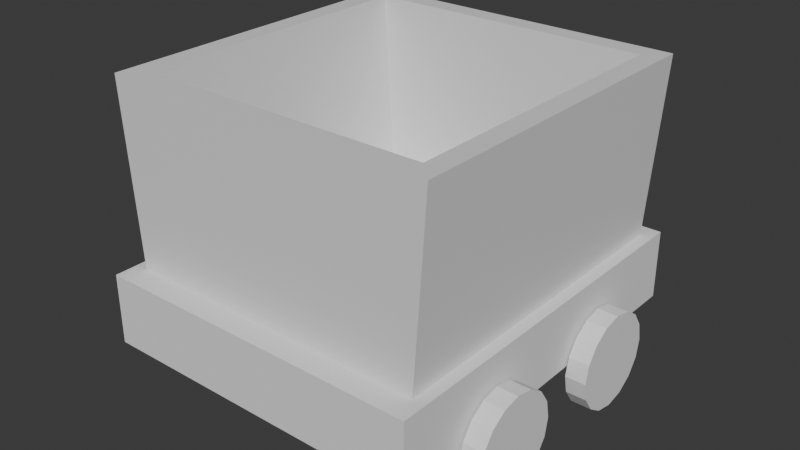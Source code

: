 # Source: kart.blend  (saved by Blender 4.3.34; exported with 4.5.12 LTS)
import bpy
from mathutils import Matrix  # noqa: F401  (used for matrix-valued properties, if any)

bpy.ops.wm.read_factory_settings(use_empty=True)
scene = bpy.context.scene
scene.name = 'Scene'

# ---- collections
col_collection = bpy.data.collections.new('Collection'); scene.collection.children.link(col_collection)

# ---- materials (node trees are filled in below, after node groups)
mat_material = bpy.data.materials.new('Material')
mat_material.alpha_threshold = 0.0
mat_material.roughness = 0.5
mat_material.line_color = (0.0, 0.0, 0.0, 1.0)

# ---- material node trees
mat_material.use_nodes = True; mat_material.node_tree.nodes.clear()
_N = mat_material.node_tree.nodes; _L = mat_material.node_tree.links
n0 = _N.new('ShaderNodeOutputMaterial'); n0.name = 'Material Output'; n0.location = (300, 300)
n1 = _N.new('ShaderNodeBsdfPrincipled'); n1.name = 'Principled BSDF'; n1.location = (10, 300)
n1.inputs[3].default_value = 1.45
_L.new(n1.outputs[0], n0.inputs[0])
n0.is_active_output = True

# ---- world
world_world = bpy.data.worlds.new('World'); scene.world = world_world
world_world.use_nodes = True; world_world.node_tree.nodes.clear()
_N = world_world.node_tree.nodes; _L = world_world.node_tree.links
n0 = _N.new('ShaderNodeOutputWorld'); n0.name = 'World Output'; n0.location = (300, 300)
n1 = _N.new('ShaderNodeBackground'); n1.name = 'Background'; n1.location = (10, 300)
n1.inputs[0].default_value = (0.05088, 0.05088, 0.05088, 1.0)
_L.new(n1.outputs[0], n0.inputs[0])
n0.is_active_output = True
world_world.color = (0.05088, 0.05088, 0.05088)
world_world.sun_shadow_jitter_overblur = 0.0

# ---- meshes
me_cube = bpy.data.meshes.new('Cube')
me_cube.from_pydata([(0.8763, 0.9251, 0.8128), (0.899, 1.049, -0.7071), (0.8763, -0.8868, 0.8128), (0.899, -1.011, -0.7071), (-0.8763, 0.9251, 0.8128), (-0.899, 1.049, -0.7071), (-0.8763, -0.8868, 0.8128), (-0.899, -1.011, -0.7071), (1.0, -1.011, 0.8128), (-1.0, -1.011, 0.8128), (1.0, 1.049, 0.8128), (-1.0, 1.049, 0.8128), (0.8071, -0.8868, -0.406), (-0.8071, -0.8868, -0.406), (0.8071, 0.9251, -0.406), (-0.8071, 0.9251, -0.406)], [], [(4, 6, 13, 15), (3, 8, 9, 7), (7, 9, 11, 5), (5, 1, 3, 7), (1, 10, 8, 3), (5, 11, 10, 1), (2, 6, 9, 8), (0, 2, 8, 10), (6, 4, 11, 9), (4, 0, 10, 11), (14, 15, 13, 12), (6, 2, 12, 13), (0, 4, 15, 14), (2, 0, 14, 12)])
_uv = me_cube.uv_layers.new(name='UVMap')
_uv.uv.foreach_set('vector', [0.8595, 0.515, 0.8595, 0.735, 0.8595, 0.735, 0.8595, 0.515, 0.375, 0.75, 0.625, 0.75, 0.625, 1.0, 0.375, 1.0, 0.375, 0.0, 0.625, 0.0, 0.625, 0.25, 0.375, 0.25, 0.125, 0.5, 0.375, 0.5, 0.375, 0.75, 0.125, 0.75, 0.375, 0.5, 0.625, 0.5, 0.625, 0.75, 0.375, 0.75, 0.375, 0.25, 0.625, 0.25, 0.625, 0.5, 0.375, 0.5, 0.6405, 0.735, 0.8595, 0.735, 0.875, 0.75, 0.625, 0.75, 0.6405, 0.515, 0.6405, 0.735, 0.625, 0.75, 0.625, 0.5, 0.8595, 0.735, 0.8595, 0.515, 0.875, 0.5, 0.875, 0.75, 0.8595, 0.515, 0.6405, 0.515, 0.625, 0.5, 0.875, 0.5, 0.6405, 0.515, 0.8595, 0.515, 0.8595, 0.735, 0.6405, 0.735, 0.8595, 0.735, 0.6405, 0.735, 0.6405, 0.735, 0.8595, 0.735, 0.6405, 0.515, 0.8595, 0.515, 0.8595, 0.515, 0.6405, 0.515, 0.6405, 0.735, 0.6405, 0.515, 0.6405, 0.515, 0.6405, 0.735])
me_cube.materials.append(mat_material)
me_cube.use_mirror_vertex_groups = False
me_cube.update()
me_cylinder_001 = bpy.data.meshes.new('Cylinder.001')
me_cylinder_001.from_pydata([(0.0, 0.2887, -0.06247), (0.0, 0.2887, 0.06247), (0.1105, 0.2667, -0.06247), (0.1105, 0.2667, 0.06247), (0.2042, 0.2042, -0.06247), (0.2042, 0.2042, 0.06247), (0.2667, 0.1105, -0.06247), (0.2667, 0.1105, 0.06247), (0.2887, 0.0, -0.06247), (0.2887, 0.0, 0.06247), (0.2667, -0.1105, -0.06247), (0.2667, -0.1105, 0.06247), (0.2042, -0.2042, -0.06247), (0.2042, -0.2042, 0.06247), (0.1105, -0.2667, -0.06247), (0.1105, -0.2667, 0.06247), (0.0, -0.2887, -0.06247), (0.0, -0.2887, 0.06247), (-0.1105, -0.2667, -0.06247), (-0.1105, -0.2667, 0.06247), (-0.2042, -0.2042, -0.06247), (-0.2042, -0.2042, 0.06247), (-0.2667, -0.1105, -0.06247), (-0.2667, -0.1105, 0.06247), (-0.2887, 0.0, -0.06247), (-0.2887, 0.0, 0.06247), (-0.2667, 0.1105, -0.06247), (-0.2667, 0.1105, 0.06247), (-0.2042, 0.2042, -0.06247), (-0.2042, 0.2042, 0.06247), (-0.1105, 0.2667, -0.06247), (-0.1105, 0.2667, 0.06247)], [], [(0, 1, 3, 2), (2, 3, 5, 4), (4, 5, 7, 6), (6, 7, 9, 8), (8, 9, 11, 10), (10, 11, 13, 12), (12, 13, 15, 14), (14, 15, 17, 16), (16, 17, 19, 18), (18, 19, 21, 20), (20, 21, 23, 22), (22, 23, 25, 24), (24, 25, 27, 26), (26, 27, 29, 28), (3, 1, 31, 29, 27, 25, 23, 21, 19, 17, 15, 13, 11, 9, 7, 5), (28, 29, 31, 30), (30, 31, 1, 0), (0, 2, 4, 6, 8, 10, 12, 14, 16, 18, 20, 22, 24, 26, 28, 30)])
_uv = me_cylinder_001.uv_layers.new(name='UVMap')
_uv.uv.foreach_set('vector', [1.0, 0.5, 1.0, 1.0, 0.9375, 1.0, 0.9375, 0.5, 0.9375, 0.5, 0.9375, 1.0, 0.875, 1.0, 0.875, 0.5, 0.875, 0.5, 0.875, 1.0, 0.8125, 1.0, 0.8125, 0.5, 0.8125, 0.5, 0.8125, 1.0, 0.75, 1.0, 0.75, 0.5, 0.75, 0.5, 0.75, 1.0, 0.6875, 1.0, 0.6875, 0.5, 0.6875, 0.5, 0.6875, 1.0, 0.625, 1.0, 0.625, 0.5, 0.625, 0.5, 0.625, 1.0, 0.5625, 1.0, 0.5625, 0.5, 0.5625, 0.5, 0.5625, 1.0, 0.5, 1.0, 0.5, 0.5, 0.5, 0.5, 0.5, 1.0, 0.4375, 1.0, 0.4375, 0.5, 0.4375, 0.5, 0.4375, 1.0, 0.375, 1.0, 0.375, 0.5, 0.375, 0.5, 0.375, 1.0, 0.3125, 1.0, 0.3125, 0.5, 0.3125, 0.5, 0.3125, 1.0, 0.25, 1.0, 0.25, 0.5, 0.25, 0.5, 0.25, 1.0, 0.1875, 1.0, 0.1875, 0.5, 0.1875, 0.5, 0.1875, 1.0, 0.125, 1.0, 0.125, 0.5, 0.3418, 0.4717, 0.25, 0.49, 0.1582, 0.4717, 0.08029, 0.4197, 0.02827, 0.3418, 0.01, 0.25, 0.02827, 0.1582, 0.08029, 0.08029, 0.1582, 0.02827, 0.25, 0.01, 0.3418, 0.02827, 0.4197, 0.08029, 0.4717, 0.1582, 0.49, 0.25, 0.4717, 0.3418, 0.4197, 0.4197, 0.125, 0.5, 0.125, 1.0, 0.0625, 1.0, 0.0625, 0.5, 0.0625, 0.5, 0.0625, 1.0, 0.0, 1.0, 0.0, 0.5, 0.75, 0.49, 0.8418, 0.4717, 0.9197, 0.4197, 0.9717, 0.3418, 0.99, 0.25, 0.9717, 0.1582, 0.9197, 0.08029, 0.8418, 0.02827, 0.75, 0.01, 0.6582, 0.02827, 0.5803, 0.08029, 0.5283, 0.1582, 0.51, 0.25, 0.5283, 0.3418, 0.5803, 0.4197, 0.6582, 0.4717])
me_cylinder_001.update()
me_cube_001 = bpy.data.meshes.new('Cube.001')
me_cube_001.from_pydata([(-1.0, -1.158, -0.1274), (-1.0, -1.158, 0.2978), (-1.0, 1.156, -0.1274), (-1.0, 1.156, 0.2978), (1.0, -1.158, -0.1274), (1.0, -1.158, 0.2978), (1.0, 1.156, -0.1274), (1.0, 1.156, 0.2978)], [], [(0, 1, 3, 2), (2, 3, 7, 6), (6, 7, 5, 4), (4, 5, 1, 0), (2, 6, 4, 0), (7, 3, 1, 5)])
_uv = me_cube_001.uv_layers.new(name='UVMap')
_uv.uv.foreach_set('vector', [0.375, 0.0, 0.625, 0.0, 0.625, 0.25, 0.375, 0.25, 0.375, 0.25, 0.625, 0.25, 0.625, 0.5, 0.375, 0.5, 0.375, 0.5, 0.625, 0.5, 0.625, 0.75, 0.375, 0.75, 0.375, 0.75, 0.625, 0.75, 0.625, 1.0, 0.375, 1.0, 0.125, 0.5, 0.375, 0.5, 0.375, 0.75, 0.125, 0.75, 0.625, 0.5, 0.875, 0.5, 0.875, 0.75, 0.625, 0.75])
me_cube_001.update()
me_cylinder_002 = bpy.data.meshes.new('Cylinder.002')
me_cylinder_002.from_pydata([(0.0, 0.193, -0.02186), (0.0, 0.193, 0.05295), (0.07387, 0.1783, -0.02186), (0.07387, 0.1783, 0.05295), (0.1365, 0.1365, -0.02186), (0.1365, 0.1365, 0.05295), (0.1783, 0.07387, -0.02186), (0.1783, 0.07387, 0.05295), (0.193, 0.0, -0.02186), (0.193, 1.359e-09, 0.05295), (0.1783, -0.07387, -0.02186), (0.1783, -0.07387, 0.05295), (0.1365, -0.1365, -0.02186), (0.1365, -0.1365, 0.05295), (0.07387, -0.1783, -0.02186), (0.07387, -0.1783, 0.05295), (0.0, -0.193, -0.02186), (0.0, -0.193, 0.05295), (-0.07387, -0.1783, -0.02186), (-0.07387, -0.1783, 0.05295), (-0.1365, -0.1365, -0.02186), (-0.1365, -0.1365, 0.05295), (-0.1783, -0.07387, -0.02186), (-0.1783, -0.07387, 0.05295), (-0.193, 0.0, -0.02186), (-0.193, 1.359e-09, 0.05295), (-0.1783, 0.07387, -0.02186), (-0.1783, 0.07387, 0.05295), (-0.1365, 0.1365, -0.02186), (-0.1365, 0.1365, 0.05295), (-0.07387, 0.1783, -0.02186), (-0.07387, 0.1783, 0.05295)], [], [(0, 1, 3, 2), (2, 3, 5, 4), (4, 5, 7, 6), (6, 7, 9, 8), (8, 9, 11, 10), (10, 11, 13, 12), (12, 13, 15, 14), (14, 15, 17, 16), (16, 17, 19, 18), (18, 19, 21, 20), (20, 21, 23, 22), (22, 23, 25, 24), (24, 25, 27, 26), (26, 27, 29, 28), (3, 1, 31, 29, 27, 25, 23, 21, 19, 17, 15, 13, 11, 9, 7, 5), (28, 29, 31, 30), (30, 31, 1, 0), (0, 2, 4, 6, 8, 10, 12, 14, 16, 18, 20, 22, 24, 26, 28, 30)])
_uv = me_cylinder_002.uv_layers.new(name='UVMap')
_uv.uv.foreach_set('vector', [1.0, 0.5, 1.0, 1.0, 0.9375, 1.0, 0.9375, 0.5, 0.9375, 0.5, 0.9375, 1.0, 0.875, 1.0, 0.875, 0.5, 0.875, 0.5, 0.875, 1.0, 0.8125, 1.0, 0.8125, 0.5, 0.8125, 0.5, 0.8125, 1.0, 0.75, 1.0, 0.75, 0.5, 0.75, 0.5, 0.75, 1.0, 0.6875, 1.0, 0.6875, 0.5, 0.6875, 0.5, 0.6875, 1.0, 0.625, 1.0, 0.625, 0.5, 0.625, 0.5, 0.625, 1.0, 0.5625, 1.0, 0.5625, 0.5, 0.5625, 0.5, 0.5625, 1.0, 0.5, 1.0, 0.5, 0.5, 0.5, 0.5, 0.5, 1.0, 0.4375, 1.0, 0.4375, 0.5, 0.4375, 0.5, 0.4375, 1.0, 0.375, 1.0, 0.375, 0.5, 0.375, 0.5, 0.375, 1.0, 0.3125, 1.0, 0.3125, 0.5, 0.3125, 0.5, 0.3125, 1.0, 0.25, 1.0, 0.25, 0.5, 0.25, 0.5, 0.25, 1.0, 0.1875, 1.0, 0.1875, 0.5, 0.1875, 0.5, 0.1875, 1.0, 0.125, 1.0, 0.125, 0.5, 0.3418, 0.4717, 0.25, 0.49, 0.1582, 0.4717, 0.08029, 0.4197, 0.02827, 0.3418, 0.01, 0.25, 0.02827, 0.1582, 0.08029, 0.08029, 0.1582, 0.02827, 0.25, 0.01, 0.3418, 0.02827, 0.4197, 0.08029, 0.4717, 0.1582, 0.49, 0.25, 0.4717, 0.3418, 0.4197, 0.4197, 0.125, 0.5, 0.125, 1.0, 0.0625, 1.0, 0.0625, 0.5, 0.0625, 0.5, 0.0625, 1.0, 0.0, 1.0, 0.0, 0.5, 0.75, 0.49, 0.8418, 0.4717, 0.9197, 0.4197, 0.9717, 0.3418, 0.99, 0.25, 0.9717, 0.1582, 0.9197, 0.08029, 0.8418, 0.02827, 0.75, 0.01, 0.6582, 0.02827, 0.5803, 0.08029, 0.5283, 0.1582, 0.51, 0.25, 0.5283, 0.3418, 0.5803, 0.4197, 0.6582, 0.4717])
me_cylinder_002.update()
me_cylinder_003 = bpy.data.meshes.new('Cylinder.003')
me_cylinder_003.from_pydata([(4.1e-11, 0.09724, -0.03013), (4.1e-11, 0.09724, 0.04893), (0.03658, 0.08996, -0.03013), (0.03658, 0.08996, 0.04893), (0.06759, 0.06924, -0.03013), (0.06759, 0.06924, 0.04893), (0.08832, 0.03823, -0.03013), (0.08832, 0.03823, 0.04893), (0.09559, 0.001643, -0.03013), (0.09559, 0.001643, 0.04893), (0.08832, -0.03494, -0.03013), (0.08832, -0.03494, 0.04893), (0.06759, -0.06595, -0.03013), (0.06759, -0.06595, 0.04893), (0.03658, -0.08667, -0.03013), (0.03658, -0.08667, 0.04893), (4.1e-11, -0.09395, -0.03013), (4.1e-11, -0.09395, 0.04893), (-0.03658, -0.08667, -0.03013), (-0.03658, -0.08667, 0.04893), (-0.06759, -0.06595, -0.03013), (-0.06759, -0.06595, 0.04893), (-0.08832, -0.03494, -0.03013), (-0.08832, -0.03494, 0.04893), (-0.09559, 0.001643, -0.03013), (-0.09559, 0.001643, 0.04893), (-0.08832, 0.03823, -0.03013), (-0.08832, 0.03823, 0.04893), (-0.06759, 0.06924, -0.03013), (-0.06759, 0.06924, 0.04893), (-0.03658, 0.08996, -0.03013), (-0.03658, 0.08996, 0.04893)], [], [(0, 1, 3, 2), (2, 3, 5, 4), (4, 5, 7, 6), (6, 7, 9, 8), (8, 9, 11, 10), (10, 11, 13, 12), (12, 13, 15, 14), (14, 15, 17, 16), (16, 17, 19, 18), (18, 19, 21, 20), (20, 21, 23, 22), (22, 23, 25, 24), (24, 25, 27, 26), (26, 27, 29, 28), (3, 1, 31, 29, 27, 25, 23, 21, 19, 17, 15, 13, 11, 9, 7, 5), (28, 29, 31, 30), (30, 31, 1, 0), (0, 2, 4, 6, 8, 10, 12, 14, 16, 18, 20, 22, 24, 26, 28, 30)])
_uv = me_cylinder_003.uv_layers.new(name='UVMap')
_uv.uv.foreach_set('vector', [1.0, 0.5, 1.0, 1.0, 0.9375, 1.0, 0.9375, 0.5, 0.9375, 0.5, 0.9375, 1.0, 0.875, 1.0, 0.875, 0.5, 0.875, 0.5, 0.875, 1.0, 0.8125, 1.0, 0.8125, 0.5, 0.8125, 0.5, 0.8125, 1.0, 0.75, 1.0, 0.75, 0.5, 0.75, 0.5, 0.75, 1.0, 0.6875, 1.0, 0.6875, 0.5, 0.6875, 0.5, 0.6875, 1.0, 0.625, 1.0, 0.625, 0.5, 0.625, 0.5, 0.625, 1.0, 0.5625, 1.0, 0.5625, 0.5, 0.5625, 0.5, 0.5625, 1.0, 0.5, 1.0, 0.5, 0.5, 0.5, 0.5, 0.5, 1.0, 0.4375, 1.0, 0.4375, 0.5, 0.4375, 0.5, 0.4375, 1.0, 0.375, 1.0, 0.375, 0.5, 0.375, 0.5, 0.375, 1.0, 0.3125, 1.0, 0.3125, 0.5, 0.3125, 0.5, 0.3125, 1.0, 0.25, 1.0, 0.25, 0.5, 0.25, 0.5, 0.25, 1.0, 0.1875, 1.0, 0.1875, 0.5, 0.1875, 0.5, 0.1875, 1.0, 0.125, 1.0, 0.125, 0.5, 0.3418, 0.4717, 0.25, 0.49, 0.1582, 0.4717, 0.08029, 0.4197, 0.02827, 0.3418, 0.01, 0.25, 0.02827, 0.1582, 0.08029, 0.08029, 0.1582, 0.02827, 0.25, 0.01, 0.3418, 0.02827, 0.4197, 0.08029, 0.4717, 0.1582, 0.49, 0.25, 0.4717, 0.3418, 0.4197, 0.4197, 0.125, 0.5, 0.125, 1.0, 0.0625, 1.0, 0.0625, 0.5, 0.0625, 0.5, 0.0625, 1.0, 0.0, 1.0, 0.0, 0.5, 0.75, 0.49, 0.8418, 0.4717, 0.9197, 0.4197, 0.9717, 0.3418, 0.99, 0.25, 0.9717, 0.1582, 0.9197, 0.08029, 0.8418, 0.02827, 0.75, 0.01, 0.6582, 0.02827, 0.5803, 0.08029, 0.5283, 0.1582, 0.51, 0.25, 0.5283, 0.3418, 0.5803, 0.4197, 0.6582, 0.4717])
me_cylinder_003.update()
me_cylinder_004 = bpy.data.meshes.new('Cylinder.004')
me_cylinder_004.from_pydata([(2.83e-11, 0.06713, -0.0208), (2.83e-11, 0.06713, 0.04324), (0.02525, 0.0621, -0.0208), (0.02525, 0.0621, 0.04324), (0.04666, 0.0478, -0.0208), (0.04666, 0.0478, 0.04324), (0.06097, 0.02639, -0.0208), (0.06097, 0.02639, 0.04324), (0.06599, 0.001134, -0.0208), (0.06599, 0.001134, 0.04324), (0.06097, -0.02412, -0.0208), (0.06097, -0.02412, 0.04324), (0.04666, -0.04553, -0.0208), (0.04666, -0.04553, 0.04324), (0.02525, -0.05983, -0.0208), (0.02525, -0.05983, 0.04324), (2.83e-11, -0.06486, -0.0208), (2.83e-11, -0.06486, 0.04324), (-0.02525, -0.05983, -0.0208), (-0.02525, -0.05983, 0.04324), (-0.04666, -0.04553, -0.0208), (-0.04666, -0.04553, 0.04324), (-0.06097, -0.02412, -0.0208), (-0.06097, -0.02412, 0.04324), (-0.06599, 0.001134, -0.0208), (-0.06599, 0.001134, 0.04324), (-0.06097, 0.02639, -0.0208), (-0.06097, 0.02639, 0.04324), (-0.04666, 0.0478, -0.0208), (-0.04666, 0.0478, 0.04324), (-0.02525, 0.0621, -0.0208), (-0.02525, 0.0621, 0.04324)], [], [(0, 1, 3, 2), (2, 3, 5, 4), (4, 5, 7, 6), (6, 7, 9, 8), (8, 9, 11, 10), (10, 11, 13, 12), (12, 13, 15, 14), (14, 15, 17, 16), (16, 17, 19, 18), (18, 19, 21, 20), (20, 21, 23, 22), (22, 23, 25, 24), (24, 25, 27, 26), (26, 27, 29, 28), (3, 1, 31, 29, 27, 25, 23, 21, 19, 17, 15, 13, 11, 9, 7, 5), (28, 29, 31, 30), (30, 31, 1, 0), (0, 2, 4, 6, 8, 10, 12, 14, 16, 18, 20, 22, 24, 26, 28, 30)])
_uv = me_cylinder_004.uv_layers.new(name='UVMap')
_uv.uv.foreach_set('vector', [1.0, 0.5, 1.0, 1.0, 0.9375, 1.0, 0.9375, 0.5, 0.9375, 0.5, 0.9375, 1.0, 0.875, 1.0, 0.875, 0.5, 0.875, 0.5, 0.875, 1.0, 0.8125, 1.0, 0.8125, 0.5, 0.8125, 0.5, 0.8125, 1.0, 0.75, 1.0, 0.75, 0.5, 0.75, 0.5, 0.75, 1.0, 0.6875, 1.0, 0.6875, 0.5, 0.6875, 0.5, 0.6875, 1.0, 0.625, 1.0, 0.625, 0.5, 0.625, 0.5, 0.625, 1.0, 0.5625, 1.0, 0.5625, 0.5, 0.5625, 0.5, 0.5625, 1.0, 0.5, 1.0, 0.5, 0.5, 0.5, 0.5, 0.5, 1.0, 0.4375, 1.0, 0.4375, 0.5, 0.4375, 0.5, 0.4375, 1.0, 0.375, 1.0, 0.375, 0.5, 0.375, 0.5, 0.375, 1.0, 0.3125, 1.0, 0.3125, 0.5, 0.3125, 0.5, 0.3125, 1.0, 0.25, 1.0, 0.25, 0.5, 0.25, 0.5, 0.25, 1.0, 0.1875, 1.0, 0.1875, 0.5, 0.1875, 0.5, 0.1875, 1.0, 0.125, 1.0, 0.125, 0.5, 0.3418, 0.4717, 0.25, 0.49, 0.1582, 0.4717, 0.08029, 0.4197, 0.02827, 0.3418, 0.01, 0.25, 0.02827, 0.1582, 0.08029, 0.08029, 0.1582, 0.02827, 0.25, 0.01, 0.3418, 0.02827, 0.4197, 0.08029, 0.4717, 0.1582, 0.49, 0.25, 0.4717, 0.3418, 0.4197, 0.4197, 0.125, 0.5, 0.125, 1.0, 0.0625, 1.0, 0.0625, 0.5, 0.0625, 0.5, 0.0625, 1.0, 0.0, 1.0, 0.0, 0.5, 0.75, 0.49, 0.8418, 0.4717, 0.9197, 0.4197, 0.9717, 0.3418, 0.99, 0.25, 0.9717, 0.1582, 0.9197, 0.08029, 0.8418, 0.02827, 0.75, 0.01, 0.6582, 0.02827, 0.5803, 0.08029, 0.5283, 0.1582, 0.51, 0.25, 0.5283, 0.3418, 0.5803, 0.4197, 0.6582, 0.4717])
me_cylinder_004.update()

# ---- objects
ob_cube = bpy.data.objects.new('Cube', me_cube)
ob_empty = bpy.data.objects.new('Empty', None)
ob_cylinder = bpy.data.objects.new('Cylinder', me_cylinder_001)
ob_cube_001 = bpy.data.objects.new('Cube.001', me_cube_001)
ob_cylinder_001 = bpy.data.objects.new('Cylinder.001', me_cylinder_002)
ob_cylinder_002 = bpy.data.objects.new('Cylinder.002', me_cylinder_003)
ob_cylinder_003 = bpy.data.objects.new('Cylinder.003', me_cylinder_004)

# ---- transforms, parenting, visibility, modifiers, constraints
ob_cube.location = (0.0, 0.0, 0.0)
ob_cube.lock_rotations_4d = False
ob_cube.empty_display_type = 'ARROWS'
ob_cube.lineart.crease_threshold = 0.0
ob_empty.location = (0.0, 0.0, 0.0)
ob_empty.rotation_euler = (1.571, -0.0, 1.571)
ob_empty.scale = (0.476, 0.476, 0.476)
ob_empty.empty_display_type = 'IMAGE'
ob_empty.empty_display_size = 5.0
ob_cylinder.location = (1.074, -0.4674, -0.7579)
ob_cylinder.rotation_euler = (-0.0, 1.571, 0.0)
_m = ob_cylinder.modifiers.new('Mirror', 'MIRROR')
_m.use_axis = (False, True, False)
_m.mirror_object = ob_cube
_m = ob_cylinder.modifiers.new('Mirror.001', 'MIRROR')
_m.mirror_object = ob_cube
ob_cube_001.location = (0.0, 0.0, -0.5809)
ob_cylinder_001.location = (0.0, 1.09, 0.4718)
ob_cylinder_001.rotation_euler = (1.571, -0.0, 0.0)
ob_cylinder_002.location = (0.0, 1.158, 0.5192)
ob_cylinder_002.rotation_euler = (1.571, -0.0, 0.0)
ob_cylinder_003.location = (-1.046e-16, 1.09, 0.04799)
ob_cylinder_003.rotation_euler = (1.571, -0.0, 0.0)

# ---- collection membership
col_collection.objects.link(ob_cube)
col_collection.objects.link(ob_empty)
col_collection.objects.link(ob_cylinder)
col_collection.objects.link(ob_cube_001)
col_collection.objects.link(ob_cylinder_001)
col_collection.objects.link(ob_cylinder_002)
col_collection.objects.link(ob_cylinder_003)

# ---- scene / render settings (as saved in the file)
scene.frame_start = 1; scene.frame_end = 250; scene.frame_set(1)
scene.render.engine = 'BLENDER_EEVEE_NEXT'
bpy.context.view_layer.update()

# ---- added for rendering (the .blend has no active camera and no usable light): camera, sun
cam_auto = bpy.data.cameras.new('AutoCamera')
cam_auto.lens = 50.0
cam_auto.sensor_width = 36.0
cam_auto.clip_end = 1000.0
ob_auto_camera = bpy.data.objects.new('AutoCamera', cam_auto)
scene.collection.objects.link(ob_auto_camera)
ob_auto_camera.location = (3.47756, -4.1576, 2.66517)
ob_auto_camera.rotation_euler = (1.09748, -7.21219e-08, 0.694738)
scene.camera = ob_auto_camera
light_auto_sun = bpy.data.lights.new('AutoSun', 'SUN')
light_auto_sun.energy = 3.0
light_auto_sun.angle = 0.0523599
ob_auto_sun = bpy.data.objects.new('AutoSun', light_auto_sun)
scene.collection.objects.link(ob_auto_sun)
ob_auto_sun.rotation_euler = (0.872665, 0.174533, 0.523599)
bpy.context.view_layer.update()
